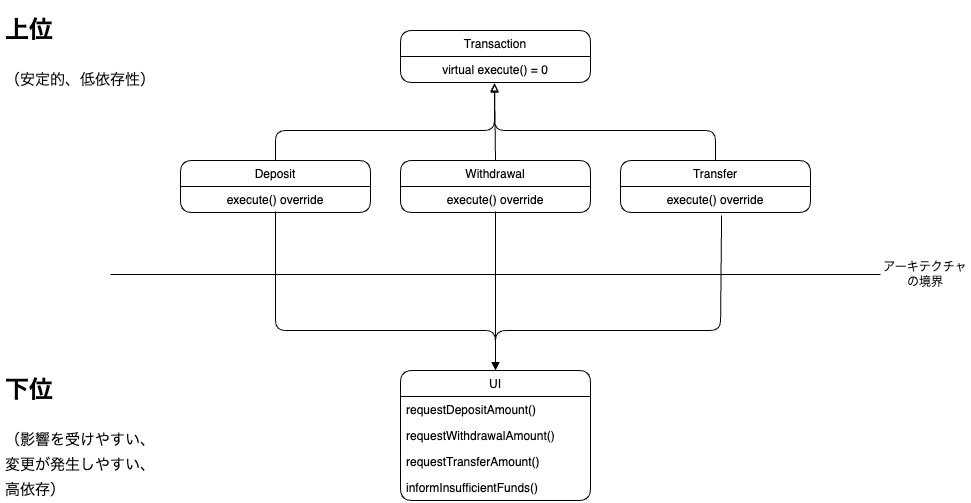

The diagram above was exported from draw.io. Its source (the exported page's mxGraphModel, read from the mxfile embedded in the PNG):
<mxGraphModel dx="75" dy="502" grid="1" gridSize="10" guides="1" tooltips="1" connect="1" arrows="1" fold="1" page="1" pageScale="1" pageWidth="1654" pageHeight="1169" math="0" shadow="0">
  <root>
    <mxCell id="0" />
    <mxCell id="1" parent="0" />
    <mxCell id="10" value="Transaction" style="swimlane;fontStyle=0;childLayout=stackLayout;horizontal=1;startSize=26;fillColor=none;horizontalStack=0;resizeParent=1;resizeParentMax=0;resizeLast=0;collapsible=1;marginBottom=0;rounded=1;arcSize=15;fontSize=12;" parent="1" vertex="1">
      <mxGeometry x="440" y="100" width="190" height="52" as="geometry" />
    </mxCell>
    <mxCell id="11" value="virtual execute() = 0" style="text;strokeColor=none;fillColor=none;align=center;verticalAlign=top;spacingLeft=4;spacingRight=4;overflow=hidden;rotatable=0;points=[[0,0.5],[1,0.5]];portConstraint=eastwest;rounded=1;" parent="10" vertex="1">
      <mxGeometry y="26" width="190" height="26" as="geometry" />
    </mxCell>
    <mxCell id="14" value="Deposit" style="swimlane;fontStyle=0;childLayout=stackLayout;horizontal=1;startSize=26;fillColor=none;horizontalStack=0;resizeParent=1;resizeParentMax=0;resizeLast=0;collapsible=1;marginBottom=0;rounded=1;arcSize=15;fontSize=12;" parent="1" vertex="1">
      <mxGeometry x="220" y="230" width="190" height="52" as="geometry" />
    </mxCell>
    <mxCell id="15" value="execute() override" style="text;strokeColor=none;fillColor=none;align=center;verticalAlign=top;spacingLeft=4;spacingRight=4;overflow=hidden;rotatable=0;points=[[0,0.5],[1,0.5]];portConstraint=eastwest;rounded=1;" parent="14" vertex="1">
      <mxGeometry y="26" width="190" height="26" as="geometry" />
    </mxCell>
    <mxCell id="18" value="Withdrawal" style="swimlane;fontStyle=0;childLayout=stackLayout;horizontal=1;startSize=26;fillColor=none;horizontalStack=0;resizeParent=1;resizeParentMax=0;resizeLast=0;collapsible=1;marginBottom=0;rounded=1;arcSize=15;fontSize=12;" parent="1" vertex="1">
      <mxGeometry x="440" y="230" width="190" height="52" as="geometry" />
    </mxCell>
    <mxCell id="19" value="execute() override" style="text;strokeColor=none;fillColor=none;align=center;verticalAlign=top;spacingLeft=4;spacingRight=4;overflow=hidden;rotatable=0;points=[[0,0.5],[1,0.5]];portConstraint=eastwest;rounded=1;" parent="18" vertex="1">
      <mxGeometry y="26" width="190" height="26" as="geometry" />
    </mxCell>
    <mxCell id="20" value="Transfer" style="swimlane;fontStyle=0;childLayout=stackLayout;horizontal=1;startSize=26;fillColor=none;horizontalStack=0;resizeParent=1;resizeParentMax=0;resizeLast=0;collapsible=1;marginBottom=0;rounded=1;arcSize=15;fontSize=12;" parent="1" vertex="1">
      <mxGeometry x="660" y="230" width="190" height="52" as="geometry" />
    </mxCell>
    <mxCell id="21" value="execute() override" style="text;strokeColor=none;fillColor=none;align=center;verticalAlign=top;spacingLeft=4;spacingRight=4;overflow=hidden;rotatable=0;points=[[0,0.5],[1,0.5]];portConstraint=eastwest;rounded=1;" parent="20" vertex="1">
      <mxGeometry y="26" width="190" height="26" as="geometry" />
    </mxCell>
    <mxCell id="23" value="" style="html=1;verticalAlign=bottom;labelBackgroundColor=none;endArrow=block;endFill=0;fontSize=12;startSize=26;exitX=0.5;exitY=0;exitDx=0;exitDy=0;entryX=0.495;entryY=1.058;entryDx=0;entryDy=0;entryPerimeter=0;" parent="1" source="18" target="11" edge="1">
      <mxGeometry width="160" relative="1" as="geometry">
        <mxPoint x="450" y="190" as="sourcePoint" />
        <mxPoint x="535" y="130" as="targetPoint" />
      </mxGeometry>
    </mxCell>
    <mxCell id="24" value="" style="html=1;verticalAlign=bottom;labelBackgroundColor=none;endArrow=block;endFill=0;fontSize=12;startSize=26;exitX=0.5;exitY=0;exitDx=0;exitDy=0;entryX=0.495;entryY=1.058;entryDx=0;entryDy=0;entryPerimeter=0;" parent="1" source="20" target="11" edge="1">
      <mxGeometry width="160" relative="1" as="geometry">
        <mxPoint x="545" y="240" as="sourcePoint" />
        <mxPoint x="540" y="140" as="targetPoint" />
        <Array as="points">
          <mxPoint x="755" y="200" />
          <mxPoint x="534" y="200" />
        </Array>
      </mxGeometry>
    </mxCell>
    <mxCell id="25" value="" style="html=1;verticalAlign=bottom;labelBackgroundColor=none;endArrow=block;endFill=0;fontSize=12;startSize=26;exitX=0.5;exitY=0;exitDx=0;exitDy=0;entryX=0.495;entryY=1.019;entryDx=0;entryDy=0;entryPerimeter=0;" parent="1" source="14" target="11" edge="1">
      <mxGeometry width="160" relative="1" as="geometry">
        <mxPoint x="765" y="240" as="sourcePoint" />
        <mxPoint x="544.05" y="143.50799999999998" as="targetPoint" />
        <Array as="points">
          <mxPoint x="315" y="200" />
          <mxPoint x="534" y="200" />
        </Array>
      </mxGeometry>
    </mxCell>
    <mxCell id="26" value="" style="html=1;verticalAlign=bottom;labelBackgroundColor=none;endArrow=block;endFill=1;fontSize=12;startSize=26;exitX=0.5;exitY=0.962;exitDx=0;exitDy=0;exitPerimeter=0;entryX=0.5;entryY=0;entryDx=0;entryDy=0;" parent="1" source="19" target="33" edge="1">
      <mxGeometry width="160" relative="1" as="geometry">
        <mxPoint x="534" y="270" as="sourcePoint" />
        <mxPoint x="534" y="440" as="targetPoint" />
      </mxGeometry>
    </mxCell>
    <mxCell id="27" value="" style="html=1;verticalAlign=bottom;labelBackgroundColor=none;endArrow=block;endFill=1;fontSize=12;startSize=26;exitX=0.532;exitY=1.115;exitDx=0;exitDy=0;exitPerimeter=0;entryX=0.5;entryY=0;entryDx=0;entryDy=0;" parent="1" source="21" target="33" edge="1">
      <mxGeometry width="160" relative="1" as="geometry">
        <mxPoint x="544.05" y="296.004" as="sourcePoint" />
        <mxPoint x="544" y="450" as="targetPoint" />
        <Array as="points">
          <mxPoint x="760" y="400" />
          <mxPoint x="535" y="400" />
        </Array>
      </mxGeometry>
    </mxCell>
    <mxCell id="28" value="" style="html=1;verticalAlign=bottom;labelBackgroundColor=none;endArrow=block;endFill=1;fontSize=12;startSize=26;exitX=0.5;exitY=0.962;exitDx=0;exitDy=0;exitPerimeter=0;entryX=0.5;entryY=0;entryDx=0;entryDy=0;" parent="1" source="15" target="33" edge="1">
      <mxGeometry width="160" relative="1" as="geometry">
        <mxPoint x="315" y="280" as="sourcePoint" />
        <mxPoint x="520" y="441" as="targetPoint" />
        <Array as="points">
          <mxPoint x="315" y="400" />
          <mxPoint x="430" y="400" />
          <mxPoint x="535" y="400" />
        </Array>
      </mxGeometry>
    </mxCell>
    <mxCell id="33" value="UI" style="swimlane;fontStyle=0;childLayout=stackLayout;horizontal=1;startSize=26;fillColor=none;horizontalStack=0;resizeParent=1;resizeParentMax=0;resizeLast=0;collapsible=1;marginBottom=0;rounded=1;fontSize=12;" parent="1" vertex="1">
      <mxGeometry x="440" y="440" width="190" height="130" as="geometry" />
    </mxCell>
    <mxCell id="34" value="requestDepositAmount()" style="text;strokeColor=none;fillColor=none;align=left;verticalAlign=top;spacingLeft=4;spacingRight=4;overflow=hidden;rotatable=0;points=[[0,0.5],[1,0.5]];portConstraint=eastwest;rounded=1;fontSize=12;startSize=26;" parent="33" vertex="1">
      <mxGeometry y="26" width="190" height="26" as="geometry" />
    </mxCell>
    <mxCell id="35" value="requestWithdrawalAmount()" style="text;strokeColor=none;fillColor=none;align=left;verticalAlign=top;spacingLeft=4;spacingRight=4;overflow=hidden;rotatable=0;points=[[0,0.5],[1,0.5]];portConstraint=eastwest;rounded=1;fontSize=12;startSize=26;" parent="33" vertex="1">
      <mxGeometry y="52" width="190" height="26" as="geometry" />
    </mxCell>
    <mxCell id="36" value="requestTransferAmount()" style="text;strokeColor=none;fillColor=none;align=left;verticalAlign=top;spacingLeft=4;spacingRight=4;overflow=hidden;rotatable=0;points=[[0,0.5],[1,0.5]];portConstraint=eastwest;rounded=1;fontSize=12;startSize=26;" parent="33" vertex="1">
      <mxGeometry y="78" width="190" height="26" as="geometry" />
    </mxCell>
    <mxCell id="37" value="informInsufficientFunds()" style="text;strokeColor=none;fillColor=none;align=left;verticalAlign=top;spacingLeft=4;spacingRight=4;overflow=hidden;rotatable=0;points=[[0,0.5],[1,0.5]];portConstraint=eastwest;rounded=1;fontSize=12;startSize=26;" parent="33" vertex="1">
      <mxGeometry y="104" width="190" height="26" as="geometry" />
    </mxCell>
    <mxCell id="39" value="" style="line;strokeWidth=1;fillColor=none;align=left;verticalAlign=middle;spacingTop=-1;spacingLeft=3;spacingRight=3;rotatable=0;labelPosition=right;points=[];portConstraint=eastwest;strokeColor=inherit;rounded=1;fontSize=12;startSize=26;" parent="1" vertex="1">
      <mxGeometry x="150" y="340" width="770" height="8" as="geometry" />
    </mxCell>
    <mxCell id="41" value="アーキテクチャの境界" style="text;html=1;strokeColor=none;fillColor=none;align=center;verticalAlign=middle;whiteSpace=wrap;rounded=0;fontSize=12;startSize=26;" parent="1" vertex="1">
      <mxGeometry x="920" y="329" width="90" height="30" as="geometry" />
    </mxCell>
    <mxCell id="42" value="&lt;h1 style=&quot;font-size: 24px;&quot;&gt;上位&lt;/h1&gt;&lt;p&gt;&lt;font style=&quot;font-size: 15px;&quot;&gt;（安定的、低依存性）&lt;/font&gt;&lt;/p&gt;" style="text;html=1;strokeColor=none;fillColor=none;spacing=5;spacingTop=-20;whiteSpace=wrap;overflow=hidden;rounded=0;strokeWidth=1;fontSize=21;" parent="1" vertex="1">
      <mxGeometry x="40" y="80" width="190" height="90" as="geometry" />
    </mxCell>
    <mxCell id="43" value="&lt;h1 style=&quot;font-size: 24px;&quot;&gt;下位&lt;/h1&gt;&lt;p&gt;&lt;font style=&quot;font-size: 15px;&quot;&gt;（影響を受けやすい、&lt;/font&gt;&lt;span style=&quot;background-color: initial; font-size: 15px;&quot;&gt;変更が発生しやすい、&lt;/span&gt;&lt;span style=&quot;background-color: initial; font-size: 15px;&quot;&gt;高依存&lt;/span&gt;&lt;span style=&quot;background-color: initial; font-size: 15px;&quot;&gt;）&lt;/span&gt;&lt;/p&gt;" style="text;html=1;strokeColor=none;fillColor=none;spacing=5;spacingTop=-20;whiteSpace=wrap;overflow=hidden;rounded=0;strokeWidth=1;fontSize=21;" parent="1" vertex="1">
      <mxGeometry x="40" y="440" width="160" height="130" as="geometry" />
    </mxCell>
  </root>
</mxGraphModel>